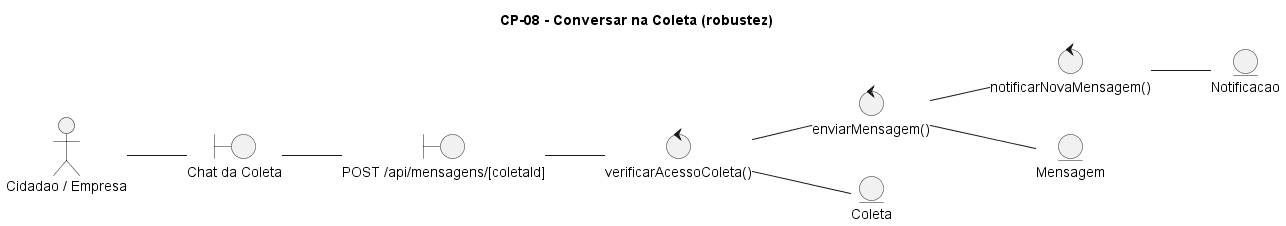

The diagram above was rendered by PlantUML. Its source (embedded in the PNG):
@startuml CP-08-chat-coleta
title CP-08 - Conversar na Coleta (robustez)
left to right direction
actor "Cidadao / Empresa" as ator
boundary "Chat da Coleta" as b1
boundary "POST /api/mensagens/[coletaId]" as b2
control "verificarAcessoColeta()" as c1
control "enviarMensagem()" as c2
control "notificarNovaMensagem()" as c3
entity "Coleta" as e1
entity "Mensagem" as e2
entity "Notificacao" as e3

ator -- b1
b1 -- b2
b2 -- c1
c1 -- e1
c1 -- c2
c2 -- e2
c2 -- c3
c3 -- e3
@enduml